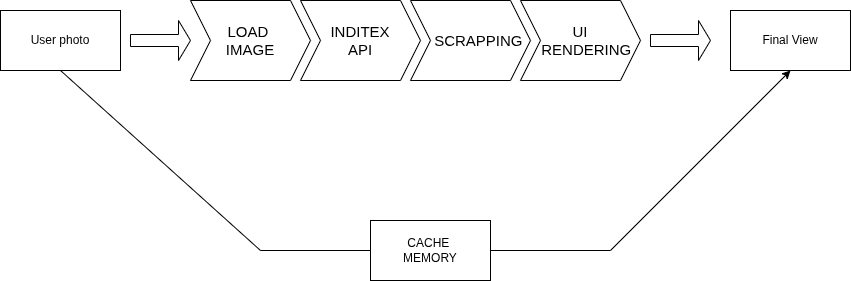

The diagram above was exported from draw.io. Its source (the exported page's mxGraphModel, read from the mxfile embedded in the PNG):
<mxGraphModel dx="1360" dy="913" grid="1" gridSize="10" guides="1" tooltips="1" connect="1" arrows="1" fold="1" page="1" pageScale="1" pageWidth="827" pageHeight="1169" math="0" shadow="0">
  <root>
    <mxCell id="0" />
    <mxCell id="1" parent="0" />
    <mxCell id="XQvHgptJAbWdx6bX8Wk_-5" value="&lt;font style=&quot;font-size: 15px;&quot;&gt;LOAD&amp;nbsp;&lt;/font&gt;&lt;div&gt;&lt;font style=&quot;font-size: 15px;&quot;&gt;IMAGE&lt;/font&gt;&lt;/div&gt;" style="shape=step;perimeter=stepPerimeter;whiteSpace=wrap;html=1;fixedSize=1;" parent="1" vertex="1">
      <mxGeometry x="210" y="200" width="120" height="80" as="geometry" />
    </mxCell>
    <mxCell id="XQvHgptJAbWdx6bX8Wk_-6" value="&lt;font style=&quot;font-size: 15px;&quot;&gt;INDITEX&lt;/font&gt;&lt;div&gt;&lt;font style=&quot;font-size: 15px;&quot;&gt;API&lt;/font&gt;&lt;/div&gt;" style="shape=step;perimeter=stepPerimeter;whiteSpace=wrap;html=1;fixedSize=1;" parent="1" vertex="1">
      <mxGeometry x="320" y="200" width="120" height="80" as="geometry" />
    </mxCell>
    <mxCell id="XQvHgptJAbWdx6bX8Wk_-7" value="&lt;font style=&quot;font-size: 15px;&quot;&gt;&amp;nbsp; &amp;nbsp; SCRAPPING&lt;/font&gt;" style="shape=step;perimeter=stepPerimeter;whiteSpace=wrap;html=1;fixedSize=1;" parent="1" vertex="1">
      <mxGeometry x="430" y="200" width="120" height="80" as="geometry" />
    </mxCell>
    <mxCell id="XQvHgptJAbWdx6bX8Wk_-8" value="&lt;font style=&quot;font-size: 15px;&quot;&gt;UI&lt;/font&gt;&lt;div&gt;&lt;font style=&quot;font-size: 15px;&quot;&gt;&amp;nbsp; &amp;nbsp;RENDERING&lt;/font&gt;&lt;/div&gt;" style="shape=step;perimeter=stepPerimeter;whiteSpace=wrap;html=1;fixedSize=1;" parent="1" vertex="1">
      <mxGeometry x="540" y="200" width="120" height="80" as="geometry" />
    </mxCell>
    <mxCell id="XQvHgptJAbWdx6bX8Wk_-9" value="User photo" style="rounded=0;whiteSpace=wrap;html=1;" parent="1" vertex="1">
      <mxGeometry x="20" y="210" width="120" height="60" as="geometry" />
    </mxCell>
    <mxCell id="XQvHgptJAbWdx6bX8Wk_-12" value="" style="shape=singleArrow;whiteSpace=wrap;html=1;" parent="1" vertex="1">
      <mxGeometry x="150" y="220" width="60" height="40" as="geometry" />
    </mxCell>
    <mxCell id="XQvHgptJAbWdx6bX8Wk_-14" value="" style="shape=singleArrow;whiteSpace=wrap;html=1;" parent="1" vertex="1">
      <mxGeometry x="670" y="220" width="60" height="40" as="geometry" />
    </mxCell>
    <mxCell id="XQvHgptJAbWdx6bX8Wk_-15" value="Final View" style="rounded=0;whiteSpace=wrap;html=1;" parent="1" vertex="1">
      <mxGeometry x="750" y="210" width="120" height="60" as="geometry" />
    </mxCell>
    <mxCell id="XQvHgptJAbWdx6bX8Wk_-16" value="" style="endArrow=classic;html=1;rounded=0;exitX=0.5;exitY=1;exitDx=0;exitDy=0;entryX=0.5;entryY=1;entryDx=0;entryDy=0;" parent="1" source="XQvHgptJAbWdx6bX8Wk_-9" target="XQvHgptJAbWdx6bX8Wk_-15" edge="1">
      <mxGeometry width="50" height="50" relative="1" as="geometry">
        <mxPoint x="390" y="480" as="sourcePoint" />
        <mxPoint x="720" y="290" as="targetPoint" />
        <Array as="points">
          <mxPoint x="280" y="450" />
          <mxPoint x="480" y="450" />
          <mxPoint x="630" y="450" />
        </Array>
      </mxGeometry>
    </mxCell>
    <mxCell id="XQvHgptJAbWdx6bX8Wk_-17" value="CACHE&amp;nbsp;&lt;br&gt;MEMORY" style="rounded=0;whiteSpace=wrap;html=1;" parent="1" vertex="1">
      <mxGeometry x="390" y="420" width="120" height="60" as="geometry" />
    </mxCell>
  </root>
</mxGraphModel>